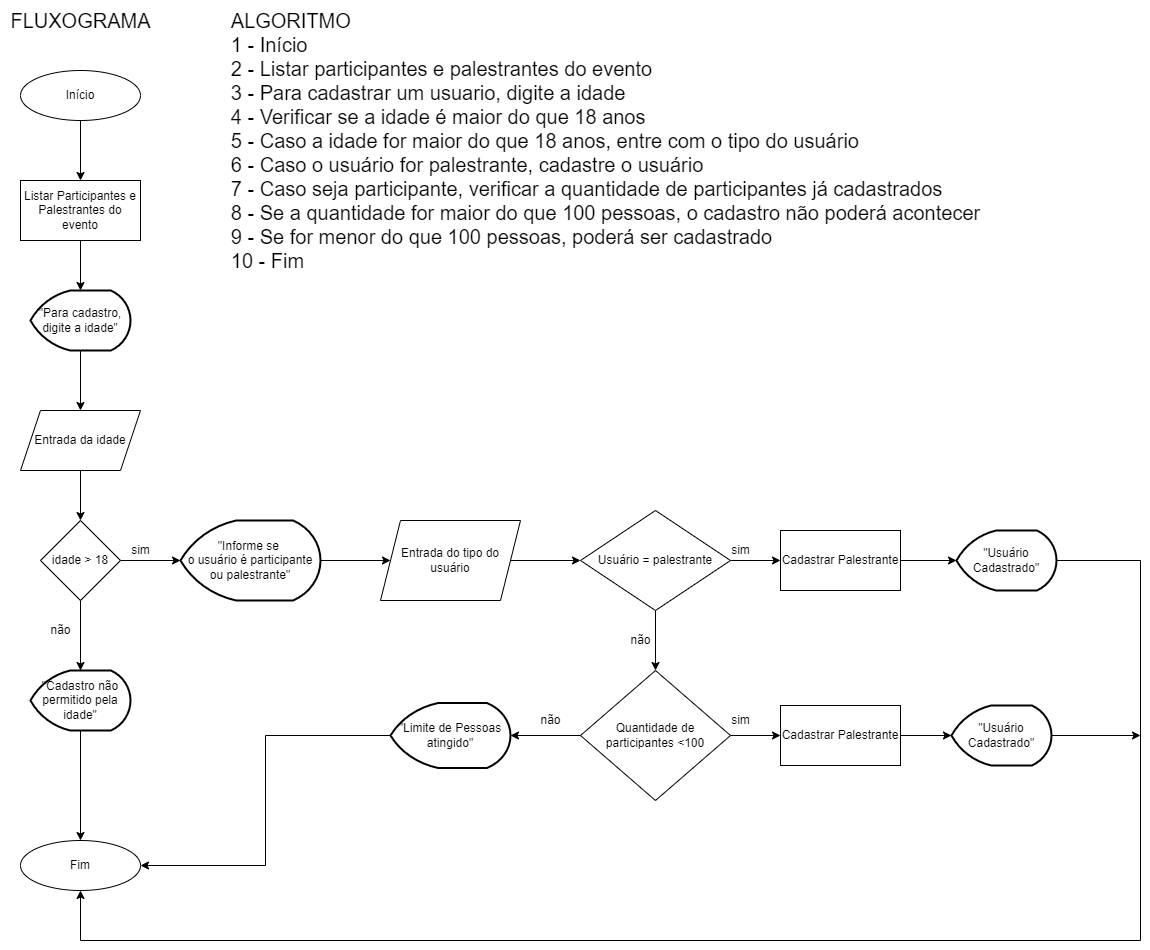

The diagram above was exported from draw.io. Its source (the exported page's mxGraphModel, read from the mxfile embedded in the PNG):
<mxGraphModel dx="1970" dy="1260" grid="1" gridSize="10" guides="1" tooltips="1" connect="1" arrows="1" fold="1" page="1" pageScale="1" pageWidth="827" pageHeight="1169" math="0" shadow="0">
  <root>
    <mxCell id="0" />
    <mxCell id="1" parent="0" />
    <mxCell id="YzNOvppxPTfOTtp_7QNM-29" value="" style="edgeStyle=orthogonalEdgeStyle;rounded=0;orthogonalLoop=1;jettySize=auto;html=1;" edge="1" parent="1" source="YzNOvppxPTfOTtp_7QNM-1" target="YzNOvppxPTfOTtp_7QNM-28">
      <mxGeometry relative="1" as="geometry" />
    </mxCell>
    <mxCell id="YzNOvppxPTfOTtp_7QNM-1" value="Início" style="ellipse;whiteSpace=wrap;html=1;" vertex="1" parent="1">
      <mxGeometry x="260" y="290" width="120" height="50" as="geometry" />
    </mxCell>
    <mxCell id="YzNOvppxPTfOTtp_7QNM-24" value="" style="edgeStyle=orthogonalEdgeStyle;rounded=0;orthogonalLoop=1;jettySize=auto;html=1;" edge="1" parent="1" source="YzNOvppxPTfOTtp_7QNM-2" target="YzNOvppxPTfOTtp_7QNM-6">
      <mxGeometry relative="1" as="geometry" />
    </mxCell>
    <mxCell id="YzNOvppxPTfOTtp_7QNM-2" value="Entrada da idade" style="shape=parallelogram;perimeter=parallelogramPerimeter;whiteSpace=wrap;html=1;fixedSize=1;" vertex="1" parent="1">
      <mxGeometry x="260" y="630" width="120" height="60" as="geometry" />
    </mxCell>
    <mxCell id="YzNOvppxPTfOTtp_7QNM-5" value="" style="edgeStyle=orthogonalEdgeStyle;rounded=0;orthogonalLoop=1;jettySize=auto;html=1;exitX=0.5;exitY=1;exitDx=0;exitDy=0;exitPerimeter=0;" edge="1" parent="1" source="YzNOvppxPTfOTtp_7QNM-9" target="YzNOvppxPTfOTtp_7QNM-2">
      <mxGeometry relative="1" as="geometry">
        <mxPoint x="319" y="580" as="sourcePoint" />
      </mxGeometry>
    </mxCell>
    <mxCell id="YzNOvppxPTfOTtp_7QNM-17" value="" style="edgeStyle=orthogonalEdgeStyle;rounded=0;orthogonalLoop=1;jettySize=auto;html=1;" edge="1" parent="1" source="YzNOvppxPTfOTtp_7QNM-6" target="YzNOvppxPTfOTtp_7QNM-16">
      <mxGeometry relative="1" as="geometry" />
    </mxCell>
    <mxCell id="YzNOvppxPTfOTtp_7QNM-27" value="" style="edgeStyle=orthogonalEdgeStyle;rounded=0;orthogonalLoop=1;jettySize=auto;html=1;entryX=0;entryY=0.5;entryDx=0;entryDy=0;entryPerimeter=0;" edge="1" parent="1" source="YzNOvppxPTfOTtp_7QNM-6" target="YzNOvppxPTfOTtp_7QNM-35">
      <mxGeometry relative="1" as="geometry">
        <mxPoint x="430" y="780" as="targetPoint" />
      </mxGeometry>
    </mxCell>
    <mxCell id="YzNOvppxPTfOTtp_7QNM-6" value="idade &amp;gt; 18" style="rhombus;whiteSpace=wrap;html=1;" vertex="1" parent="1">
      <mxGeometry x="280" y="740" width="80" height="80" as="geometry" />
    </mxCell>
    <mxCell id="YzNOvppxPTfOTtp_7QNM-9" value="&quot;Para cadastro, digite a idade&quot;" style="strokeWidth=2;html=1;shape=mxgraph.flowchart.display;whiteSpace=wrap;" vertex="1" parent="1">
      <mxGeometry x="270" y="510" width="100" height="60" as="geometry" />
    </mxCell>
    <mxCell id="YzNOvppxPTfOTtp_7QNM-51" style="edgeStyle=orthogonalEdgeStyle;rounded=0;orthogonalLoop=1;jettySize=auto;html=1;entryX=0.5;entryY=1;entryDx=0;entryDy=0;" edge="1" parent="1" source="YzNOvppxPTfOTtp_7QNM-10" target="YzNOvppxPTfOTtp_7QNM-18">
      <mxGeometry relative="1" as="geometry">
        <Array as="points">
          <mxPoint x="1380" y="780" />
          <mxPoint x="1380" y="1160" />
          <mxPoint x="320" y="1160" />
        </Array>
      </mxGeometry>
    </mxCell>
    <mxCell id="YzNOvppxPTfOTtp_7QNM-10" value="&quot;Usuário Cadastrado&quot;" style="strokeWidth=2;html=1;shape=mxgraph.flowchart.display;whiteSpace=wrap;" vertex="1" parent="1">
      <mxGeometry x="1196" y="750" width="100" height="60" as="geometry" />
    </mxCell>
    <mxCell id="YzNOvppxPTfOTtp_7QNM-14" value="" style="edgeStyle=orthogonalEdgeStyle;rounded=0;orthogonalLoop=1;jettySize=auto;html=1;" edge="1" parent="1" source="YzNOvppxPTfOTtp_7QNM-12" target="YzNOvppxPTfOTtp_7QNM-10">
      <mxGeometry relative="1" as="geometry" />
    </mxCell>
    <mxCell id="YzNOvppxPTfOTtp_7QNM-12" value="Cadastrar Palestrante" style="rounded=0;whiteSpace=wrap;html=1;" vertex="1" parent="1">
      <mxGeometry x="1020" y="750" width="120" height="60" as="geometry" />
    </mxCell>
    <mxCell id="YzNOvppxPTfOTtp_7QNM-54" value="" style="edgeStyle=orthogonalEdgeStyle;rounded=0;orthogonalLoop=1;jettySize=auto;html=1;" edge="1" parent="1" source="YzNOvppxPTfOTtp_7QNM-16" target="YzNOvppxPTfOTtp_7QNM-18">
      <mxGeometry relative="1" as="geometry" />
    </mxCell>
    <mxCell id="YzNOvppxPTfOTtp_7QNM-16" value="&quot;Cadastro não permitido pela idade&quot;" style="strokeWidth=2;html=1;shape=mxgraph.flowchart.display;whiteSpace=wrap;" vertex="1" parent="1">
      <mxGeometry x="270" y="890" width="100" height="60" as="geometry" />
    </mxCell>
    <mxCell id="YzNOvppxPTfOTtp_7QNM-18" value="Fim" style="ellipse;whiteSpace=wrap;html=1;" vertex="1" parent="1">
      <mxGeometry x="260" y="1060" width="120" height="50" as="geometry" />
    </mxCell>
    <mxCell id="YzNOvppxPTfOTtp_7QNM-31" value="" style="edgeStyle=orthogonalEdgeStyle;rounded=0;orthogonalLoop=1;jettySize=auto;html=1;" edge="1" parent="1" source="YzNOvppxPTfOTtp_7QNM-28" target="YzNOvppxPTfOTtp_7QNM-9">
      <mxGeometry relative="1" as="geometry" />
    </mxCell>
    <mxCell id="YzNOvppxPTfOTtp_7QNM-28" value="Listar Participantes e Palestrantes do evento" style="rounded=0;whiteSpace=wrap;html=1;" vertex="1" parent="1">
      <mxGeometry x="260" y="400" width="120" height="60" as="geometry" />
    </mxCell>
    <mxCell id="YzNOvppxPTfOTtp_7QNM-48" value="" style="edgeStyle=orthogonalEdgeStyle;rounded=0;orthogonalLoop=1;jettySize=auto;html=1;" edge="1" parent="1" source="YzNOvppxPTfOTtp_7QNM-30" target="YzNOvppxPTfOTtp_7QNM-47">
      <mxGeometry relative="1" as="geometry" />
    </mxCell>
    <mxCell id="YzNOvppxPTfOTtp_7QNM-50" value="" style="edgeStyle=orthogonalEdgeStyle;rounded=0;orthogonalLoop=1;jettySize=auto;html=1;" edge="1" parent="1" source="YzNOvppxPTfOTtp_7QNM-30" target="YzNOvppxPTfOTtp_7QNM-49">
      <mxGeometry relative="1" as="geometry" />
    </mxCell>
    <mxCell id="YzNOvppxPTfOTtp_7QNM-30" value="Quantidade de participantes &amp;lt;100" style="rhombus;whiteSpace=wrap;html=1;" vertex="1" parent="1">
      <mxGeometry x="820" y="890" width="150" height="130" as="geometry" />
    </mxCell>
    <mxCell id="YzNOvppxPTfOTtp_7QNM-38" value="" style="edgeStyle=orthogonalEdgeStyle;rounded=0;orthogonalLoop=1;jettySize=auto;html=1;" edge="1" parent="1" source="YzNOvppxPTfOTtp_7QNM-35" target="YzNOvppxPTfOTtp_7QNM-37">
      <mxGeometry relative="1" as="geometry" />
    </mxCell>
    <mxCell id="YzNOvppxPTfOTtp_7QNM-35" value="&quot;Informe se &lt;br&gt;o usuário é participante ou palestrante&quot;" style="strokeWidth=2;html=1;shape=mxgraph.flowchart.display;whiteSpace=wrap;" vertex="1" parent="1">
      <mxGeometry x="420" y="740" width="140" height="80" as="geometry" />
    </mxCell>
    <mxCell id="YzNOvppxPTfOTtp_7QNM-42" value="" style="edgeStyle=orthogonalEdgeStyle;rounded=0;orthogonalLoop=1;jettySize=auto;html=1;" edge="1" parent="1" source="YzNOvppxPTfOTtp_7QNM-37" target="YzNOvppxPTfOTtp_7QNM-41">
      <mxGeometry relative="1" as="geometry" />
    </mxCell>
    <mxCell id="YzNOvppxPTfOTtp_7QNM-37" value="Entrada do tipo do usuário" style="shape=parallelogram;perimeter=parallelogramPerimeter;whiteSpace=wrap;html=1;fixedSize=1;" vertex="1" parent="1">
      <mxGeometry x="620" y="740" width="140" height="80" as="geometry" />
    </mxCell>
    <mxCell id="YzNOvppxPTfOTtp_7QNM-43" value="" style="edgeStyle=orthogonalEdgeStyle;rounded=0;orthogonalLoop=1;jettySize=auto;html=1;" edge="1" parent="1" source="YzNOvppxPTfOTtp_7QNM-41" target="YzNOvppxPTfOTtp_7QNM-12">
      <mxGeometry relative="1" as="geometry" />
    </mxCell>
    <mxCell id="YzNOvppxPTfOTtp_7QNM-44" value="" style="edgeStyle=orthogonalEdgeStyle;rounded=0;orthogonalLoop=1;jettySize=auto;html=1;" edge="1" parent="1" source="YzNOvppxPTfOTtp_7QNM-41" target="YzNOvppxPTfOTtp_7QNM-30">
      <mxGeometry relative="1" as="geometry" />
    </mxCell>
    <mxCell id="YzNOvppxPTfOTtp_7QNM-41" value="Usuário = palestrante" style="rhombus;whiteSpace=wrap;html=1;" vertex="1" parent="1">
      <mxGeometry x="820" y="730" width="150" height="100" as="geometry" />
    </mxCell>
    <mxCell id="YzNOvppxPTfOTtp_7QNM-52" style="edgeStyle=orthogonalEdgeStyle;rounded=0;orthogonalLoop=1;jettySize=auto;html=1;" edge="1" parent="1" source="YzNOvppxPTfOTtp_7QNM-45">
      <mxGeometry relative="1" as="geometry">
        <mxPoint x="1380" y="955" as="targetPoint" />
      </mxGeometry>
    </mxCell>
    <mxCell id="YzNOvppxPTfOTtp_7QNM-45" value="&quot;Usuário Cadastrado&quot;" style="strokeWidth=2;html=1;shape=mxgraph.flowchart.display;whiteSpace=wrap;" vertex="1" parent="1">
      <mxGeometry x="1191" y="925" width="100" height="60" as="geometry" />
    </mxCell>
    <mxCell id="YzNOvppxPTfOTtp_7QNM-46" value="" style="edgeStyle=orthogonalEdgeStyle;rounded=0;orthogonalLoop=1;jettySize=auto;html=1;" edge="1" parent="1" source="YzNOvppxPTfOTtp_7QNM-47" target="YzNOvppxPTfOTtp_7QNM-45">
      <mxGeometry relative="1" as="geometry" />
    </mxCell>
    <mxCell id="YzNOvppxPTfOTtp_7QNM-47" value="Cadastrar Palestrante" style="rounded=0;whiteSpace=wrap;html=1;" vertex="1" parent="1">
      <mxGeometry x="1020" y="925" width="120" height="60" as="geometry" />
    </mxCell>
    <mxCell id="YzNOvppxPTfOTtp_7QNM-53" style="edgeStyle=orthogonalEdgeStyle;rounded=0;orthogonalLoop=1;jettySize=auto;html=1;entryX=1;entryY=0.5;entryDx=0;entryDy=0;" edge="1" parent="1" source="YzNOvppxPTfOTtp_7QNM-49" target="YzNOvppxPTfOTtp_7QNM-18">
      <mxGeometry relative="1" as="geometry" />
    </mxCell>
    <mxCell id="YzNOvppxPTfOTtp_7QNM-49" value="&quot;Limite de Pessoas atingido&quot;" style="strokeWidth=2;html=1;shape=mxgraph.flowchart.display;whiteSpace=wrap;" vertex="1" parent="1">
      <mxGeometry x="630" y="922.5" width="120" height="65" as="geometry" />
    </mxCell>
    <mxCell id="YzNOvppxPTfOTtp_7QNM-56" value="sim" style="text;html=1;align=center;verticalAlign=middle;resizable=0;points=[];autosize=1;strokeColor=none;fillColor=none;" vertex="1" parent="1">
      <mxGeometry x="960" y="755" width="40" height="30" as="geometry" />
    </mxCell>
    <mxCell id="YzNOvppxPTfOTtp_7QNM-57" value="sim" style="text;html=1;align=center;verticalAlign=middle;resizable=0;points=[];autosize=1;strokeColor=none;fillColor=none;" vertex="1" parent="1">
      <mxGeometry x="960" y="925" width="40" height="30" as="geometry" />
    </mxCell>
    <mxCell id="YzNOvppxPTfOTtp_7QNM-58" value="não" style="text;html=1;align=center;verticalAlign=middle;resizable=0;points=[];autosize=1;strokeColor=none;fillColor=none;" vertex="1" parent="1">
      <mxGeometry x="770" y="925" width="40" height="30" as="geometry" />
    </mxCell>
    <mxCell id="YzNOvppxPTfOTtp_7QNM-60" value="não" style="text;html=1;align=center;verticalAlign=middle;resizable=0;points=[];autosize=1;strokeColor=none;fillColor=none;" vertex="1" parent="1">
      <mxGeometry x="860" y="845" width="40" height="30" as="geometry" />
    </mxCell>
    <mxCell id="YzNOvppxPTfOTtp_7QNM-61" value="sim" style="text;html=1;align=center;verticalAlign=middle;resizable=0;points=[];autosize=1;strokeColor=none;fillColor=none;" vertex="1" parent="1">
      <mxGeometry x="360" y="755" width="40" height="30" as="geometry" />
    </mxCell>
    <mxCell id="YzNOvppxPTfOTtp_7QNM-62" value="não" style="text;html=1;align=center;verticalAlign=middle;resizable=0;points=[];autosize=1;strokeColor=none;fillColor=none;" vertex="1" parent="1">
      <mxGeometry x="280" y="835" width="40" height="30" as="geometry" />
    </mxCell>
    <mxCell id="YzNOvppxPTfOTtp_7QNM-63" value="&lt;font style=&quot;font-size: 20px;&quot;&gt;FLUXOGRAMA&lt;/font&gt;" style="text;html=1;align=center;verticalAlign=middle;resizable=0;points=[];autosize=1;strokeColor=none;fillColor=none;" vertex="1" parent="1">
      <mxGeometry x="240" y="220" width="160" height="40" as="geometry" />
    </mxCell>
    <mxCell id="YzNOvppxPTfOTtp_7QNM-64" value="&lt;div style=&quot;text-align: justify;&quot;&gt;ALGORITMO&lt;/div&gt;&lt;div style=&quot;text-align: justify;&quot;&gt;&lt;span style=&quot;background-color: initial;&quot;&gt;1 - Início&lt;/span&gt;&lt;/div&gt;&lt;div style=&quot;text-align: justify;&quot;&gt;&lt;span style=&quot;background-color: initial;&quot;&gt;2 - Listar participantes e palestrantes do evento&lt;/span&gt;&lt;/div&gt;&lt;div style=&quot;text-align: justify;&quot;&gt;&lt;span style=&quot;background-color: initial;&quot;&gt;3 - Para cadastrar um usuario, digite a idade&lt;/span&gt;&lt;/div&gt;&lt;div style=&quot;text-align: justify;&quot;&gt;&lt;span style=&quot;background-color: initial;&quot;&gt;4 - Verificar se a idade é maior do que 18 anos&lt;/span&gt;&lt;/div&gt;&lt;div style=&quot;text-align: justify;&quot;&gt;&lt;span style=&quot;background-color: initial;&quot;&gt;5 - Caso a idade for maior do que 18 anos, entre com o tipo do usuário&lt;/span&gt;&lt;/div&gt;&lt;div style=&quot;text-align: justify;&quot;&gt;&lt;span style=&quot;background-color: initial;&quot;&gt;6 - Caso o usuário for palestrante, cadastre o usuário&lt;/span&gt;&lt;/div&gt;&lt;div style=&quot;text-align: justify;&quot;&gt;&lt;span style=&quot;background-color: initial;&quot;&gt;7 - Caso seja participante, verificar a quantidade de participantes já cadastrados&lt;/span&gt;&lt;/div&gt;&lt;div style=&quot;text-align: justify;&quot;&gt;&lt;span style=&quot;background-color: initial;&quot;&gt;8 - Se a quantidade for maior do que 100 pessoas, o cadastro não poderá acontecer&lt;/span&gt;&lt;/div&gt;&lt;div style=&quot;text-align: justify;&quot;&gt;&lt;span style=&quot;background-color: initial;&quot;&gt;9 - Se for menor do que 100 pessoas, poderá ser cadastrado&lt;/span&gt;&lt;/div&gt;&lt;div style=&quot;text-align: justify;&quot;&gt;&lt;span style=&quot;background-color: initial;&quot;&gt;10 - Fim&lt;/span&gt;&lt;/div&gt;" style="text;html=1;align=center;verticalAlign=middle;resizable=0;points=[];autosize=1;strokeColor=none;fillColor=none;fontSize=20;" vertex="1" parent="1">
      <mxGeometry x="460" y="220" width="770" height="280" as="geometry" />
    </mxCell>
  </root>
</mxGraphModel>